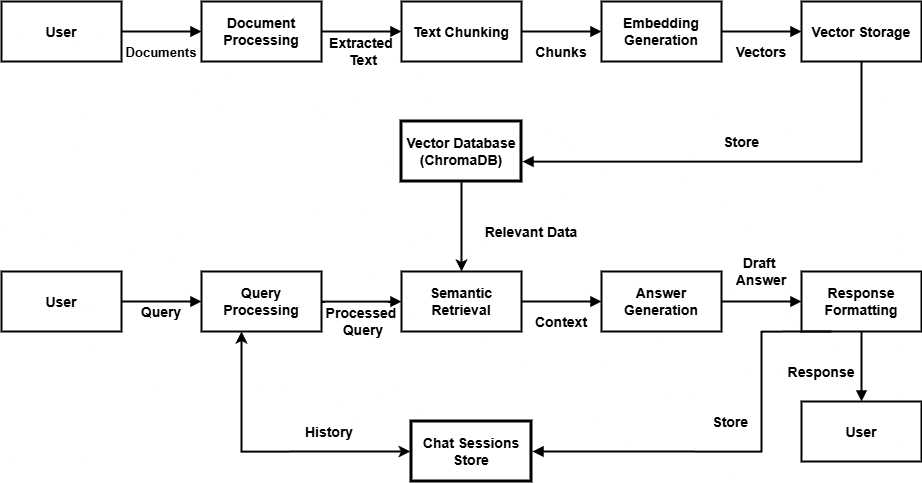

The diagram above was exported from draw.io. Its source (the exported page's mxGraphModel, read from the mxfile embedded in the PNG):
<mxGraphModel dx="1873" dy="1031" grid="1" gridSize="10" guides="1" tooltips="1" connect="1" arrows="1" fold="1" page="1" pageScale="1" pageWidth="850" pageHeight="1100" math="0" shadow="0">
  <root>
    <mxCell id="0" />
    <mxCell id="1" parent="0" />
    <mxCell id="OsleW2MZosZ3ZszJBBel-191" parent="1" style="rounded=0;whiteSpace=wrap;html=1;fillColor=none;strokeColor=#000000;strokeWidth=2;fontStyle=1;fontSize=14;labelBorderColor=none;labelBackgroundColor=default;autosizeText=0;convertToSvg=1;svgWhiteSpace=wrap;" value="&lt;font&gt;User&lt;/font&gt;" vertex="1">
      <mxGeometry height="60" width="120" x="425" y="170" as="geometry" />
    </mxCell>
    <mxCell id="OsleW2MZosZ3ZszJBBel-192" parent="1" style="rounded=0;whiteSpace=wrap;html=1;fillColor=none;strokeColor=#000000;strokeWidth=2;fontSize=14;fontStyle=1;labelBorderColor=none;labelBackgroundColor=default;autosizeText=0;convertToSvg=1;svgWhiteSpace=wrap;" value="&lt;font&gt;Document Processing&lt;/font&gt;" vertex="1">
      <mxGeometry height="60" width="120" x="625" y="170" as="geometry" />
    </mxCell>
    <mxCell id="OsleW2MZosZ3ZszJBBel-193" parent="1" style="rounded=0;whiteSpace=wrap;html=1;fillColor=none;strokeColor=#000000;strokeWidth=2;fontSize=14;fontStyle=1;labelBorderColor=none;labelBackgroundColor=default;autosizeText=0;convertToSvg=1;svgWhiteSpace=wrap;" value="&lt;font&gt;Text Chunking&lt;/font&gt;" vertex="1">
      <mxGeometry height="60" width="120" x="825" y="170" as="geometry" />
    </mxCell>
    <mxCell id="OsleW2MZosZ3ZszJBBel-194" parent="1" style="rounded=0;whiteSpace=wrap;html=1;fillColor=none;strokeColor=#000000;strokeWidth=2;fontSize=14;fontStyle=1;labelBorderColor=none;labelBackgroundColor=default;autosizeText=0;convertToSvg=1;svgWhiteSpace=wrap;" value="&lt;font&gt;Embedding Generation&lt;/font&gt;" vertex="1">
      <mxGeometry height="60" width="120" x="1025" y="170" as="geometry" />
    </mxCell>
    <mxCell id="OsleW2MZosZ3ZszJBBel-195" parent="1" style="rounded=0;whiteSpace=wrap;html=1;fillColor=none;strokeColor=#000000;strokeWidth=2;fontSize=14;fontStyle=1;labelBorderColor=none;labelBackgroundColor=default;autosizeText=0;convertToSvg=1;svgWhiteSpace=wrap;" value="&lt;font&gt;Vector Storage&lt;/font&gt;" vertex="1">
      <mxGeometry height="60" width="120" x="1225" y="170" as="geometry" />
    </mxCell>
    <mxCell id="OsleW2MZosZ3ZszJBBel-196" parent="1" style="rounded=0;whiteSpace=wrap;html=1;fillColor=none;strokeColor=#000000;strokeWidth=3;double=1;perimeterSpacing=1;fontSize=14;fontStyle=1;labelBorderColor=none;labelBackgroundColor=default;autosizeText=0;convertToSvg=1;svgWhiteSpace=wrap;" value="&lt;font&gt;Vector Database (ChromaDB)&lt;/font&gt;" vertex="1">
      <mxGeometry height="60" width="120" x="825" y="290" as="geometry" />
    </mxCell>
    <mxCell id="OsleW2MZosZ3ZszJBBel-197" parent="1" style="rounded=0;whiteSpace=wrap;html=1;fillColor=none;strokeColor=#000000;strokeWidth=2;fontStyle=1;fontSize=14;labelBorderColor=none;labelBackgroundColor=default;autosizeText=0;convertToSvg=1;svgWhiteSpace=wrap;" value="&lt;font&gt;User&lt;/font&gt;" vertex="1">
      <mxGeometry height="60" width="120" x="425" y="440" as="geometry" />
    </mxCell>
    <mxCell id="OsleW2MZosZ3ZszJBBel-198" parent="1" style="rounded=0;whiteSpace=wrap;html=1;fillColor=none;strokeColor=#000000;strokeWidth=2;fontSize=14;fontStyle=1;labelBorderColor=none;labelBackgroundColor=default;autosizeText=0;convertToSvg=1;svgWhiteSpace=wrap;" value="&lt;font&gt;Query Processing&lt;/font&gt;" vertex="1">
      <mxGeometry height="60" width="120" x="625" y="440" as="geometry" />
    </mxCell>
    <mxCell id="OsleW2MZosZ3ZszJBBel-199" parent="1" style="rounded=0;whiteSpace=wrap;html=1;fillColor=none;strokeColor=#000000;strokeWidth=2;fontSize=14;fontStyle=1;labelBorderColor=none;labelBackgroundColor=default;autosizeText=0;convertToSvg=1;svgWhiteSpace=wrap;" value="&lt;font&gt;Semantic Retrieval&lt;/font&gt;" vertex="1">
      <mxGeometry height="60" width="120" x="825" y="440" as="geometry" />
    </mxCell>
    <mxCell id="OsleW2MZosZ3ZszJBBel-200" parent="1" style="rounded=0;whiteSpace=wrap;html=1;fillColor=none;strokeColor=#000000;strokeWidth=2;fontSize=14;fontStyle=1;labelBorderColor=none;labelBackgroundColor=default;autosizeText=0;convertToSvg=1;svgWhiteSpace=wrap;" value="&lt;font&gt;Answer Generation&lt;/font&gt;" vertex="1">
      <mxGeometry height="60" width="120" x="1025" y="440" as="geometry" />
    </mxCell>
    <mxCell id="OsleW2MZosZ3ZszJBBel-201" parent="1" style="rounded=0;whiteSpace=wrap;html=1;fillColor=none;strokeColor=#000000;strokeWidth=2;fontSize=14;fontStyle=1;labelBorderColor=none;labelBackgroundColor=default;autosizeText=0;convertToSvg=1;svgWhiteSpace=wrap;" value="&lt;font&gt;Response Formatting&lt;/font&gt;" vertex="1">
      <mxGeometry height="60" width="120" x="1225" y="440" as="geometry" />
    </mxCell>
    <mxCell id="OsleW2MZosZ3ZszJBBel-202" parent="1" style="rounded=0;whiteSpace=wrap;html=1;fillColor=none;strokeColor=#000000;strokeWidth=2;fontStyle=1;fontSize=14;labelBorderColor=none;labelBackgroundColor=default;autosizeText=0;convertToSvg=1;svgWhiteSpace=wrap;" value="User" vertex="1">
      <mxGeometry height="60" width="120" x="1225" y="570" as="geometry" />
    </mxCell>
    <mxCell id="OsleW2MZosZ3ZszJBBel-203" parent="1" style="rounded=0;whiteSpace=wrap;html=1;fillColor=none;strokeColor=#000000;strokeWidth=3;double=1;perimeterSpacing=1;fontSize=14;fontStyle=1;labelBorderColor=none;labelBackgroundColor=default;autosizeText=0;convertToSvg=1;svgWhiteSpace=wrap;" value="&lt;font&gt;Chat Sessions Store&lt;/font&gt;" vertex="1">
      <mxGeometry height="60" width="120" x="835" y="590" as="geometry" />
    </mxCell>
    <mxCell id="OsleW2MZosZ3ZszJBBel-204" edge="1" parent="1" source="OsleW2MZosZ3ZszJBBel-191" style="edgeStyle=orthogonalEdgeStyle;rounded=0;html=1;strokeColor=#000000;strokeWidth=2;endArrow=block;endFill=1;labelBackgroundColor=default;fontSize=13;fontStyle=1;labelBorderColor=none;autosizeText=0;convertToSvg=1;" target="OsleW2MZosZ3ZszJBBel-192" value="Documents">
      <mxGeometry relative="1" y="-20" as="geometry">
        <mxPoint as="offset" />
      </mxGeometry>
    </mxCell>
    <mxCell id="OsleW2MZosZ3ZszJBBel-205" edge="1" parent="1" source="OsleW2MZosZ3ZszJBBel-192" style="edgeStyle=orthogonalEdgeStyle;rounded=0;html=1;strokeColor=#000000;strokeWidth=2;endArrow=block;endFill=1;labelBackgroundColor=default;fontSize=14;fontStyle=1;labelBorderColor=none;autosizeText=0;convertToSvg=1;" target="OsleW2MZosZ3ZszJBBel-193" value="Extracted&lt;div&gt;&amp;nbsp;Text&lt;/div&gt;">
      <mxGeometry relative="1" y="-20" as="geometry">
        <mxPoint as="offset" />
      </mxGeometry>
    </mxCell>
    <mxCell id="OsleW2MZosZ3ZszJBBel-206" edge="1" parent="1" source="OsleW2MZosZ3ZszJBBel-193" style="edgeStyle=orthogonalEdgeStyle;rounded=0;html=1;strokeColor=#000000;strokeWidth=2;endArrow=block;endFill=1;labelBackgroundColor=default;fontSize=14;fontStyle=1;labelBorderColor=none;autosizeText=0;convertToSvg=1;" target="OsleW2MZosZ3ZszJBBel-194" value="Chunks">
      <mxGeometry relative="1" y="-20" as="geometry">
        <mxPoint as="offset" />
      </mxGeometry>
    </mxCell>
    <mxCell id="OsleW2MZosZ3ZszJBBel-207" edge="1" parent="1" source="OsleW2MZosZ3ZszJBBel-194" style="edgeStyle=orthogonalEdgeStyle;rounded=0;html=1;strokeColor=#000000;strokeWidth=2;endArrow=block;endFill=1;labelBackgroundColor=default;fontSize=14;fontStyle=1;labelBorderColor=none;autosizeText=0;convertToSvg=1;" target="OsleW2MZosZ3ZszJBBel-195" value="Vectors">
      <mxGeometry relative="1" y="-20" as="geometry">
        <mxPoint as="offset" />
      </mxGeometry>
    </mxCell>
    <mxCell id="OsleW2MZosZ3ZszJBBel-208" edge="1" parent="1" source="OsleW2MZosZ3ZszJBBel-195" style="edgeStyle=orthogonalEdgeStyle;rounded=0;html=1;strokeColor=#000000;strokeWidth=2;endArrow=block;endFill=1;labelBackgroundColor=default;fontSize=14;fontStyle=1;labelBorderColor=none;autosizeText=0;convertToSvg=1;" target="OsleW2MZosZ3ZszJBBel-196" value="Store">
      <mxGeometry relative="1" y="-20" as="geometry">
        <mxPoint as="offset" />
        <Array as="points">
          <mxPoint x="1285" y="330" />
        </Array>
      </mxGeometry>
    </mxCell>
    <mxCell id="OsleW2MZosZ3ZszJBBel-209" edge="1" parent="1" source="OsleW2MZosZ3ZszJBBel-197" style="edgeStyle=orthogonalEdgeStyle;rounded=0;html=1;strokeColor=#000000;strokeWidth=2;endArrow=block;endFill=1;labelBackgroundColor=default;fontSize=14;fontStyle=1;labelBorderColor=none;autosizeText=0;convertToSvg=1;" target="OsleW2MZosZ3ZszJBBel-198" value="Query">
      <mxGeometry relative="1" y="-10" as="geometry">
        <mxPoint as="offset" />
      </mxGeometry>
    </mxCell>
    <mxCell id="OsleW2MZosZ3ZszJBBel-210" edge="1" parent="1" source="OsleW2MZosZ3ZszJBBel-198" style="edgeStyle=orthogonalEdgeStyle;rounded=0;html=1;strokeColor=#000000;strokeWidth=2;endArrow=block;endFill=1;labelBackgroundColor=default;fontSize=14;fontStyle=1;labelBorderColor=none;autosizeText=0;convertToSvg=1;" target="OsleW2MZosZ3ZszJBBel-199" value="Processed&lt;div&gt;&amp;nbsp;Query&lt;/div&gt;">
      <mxGeometry relative="1" x="0.0023" y="-20" as="geometry">
        <mxPoint as="offset" />
        <Array as="points">
          <mxPoint x="785" y="470" />
          <mxPoint x="785" y="470" />
        </Array>
      </mxGeometry>
    </mxCell>
    <mxCell id="OsleW2MZosZ3ZszJBBel-211" edge="1" parent="1" source="OsleW2MZosZ3ZszJBBel-199" style="edgeStyle=orthogonalEdgeStyle;rounded=0;html=1;strokeColor=#000000;strokeWidth=2;endArrow=block;endFill=1;labelBackgroundColor=default;fontSize=14;fontStyle=1;labelBorderColor=none;autosizeText=0;convertToSvg=1;" target="OsleW2MZosZ3ZszJBBel-200" value="Context">
      <mxGeometry relative="1" y="-20" as="geometry">
        <mxPoint as="offset" />
      </mxGeometry>
    </mxCell>
    <mxCell id="OsleW2MZosZ3ZszJBBel-212" edge="1" parent="1" source="OsleW2MZosZ3ZszJBBel-200" style="edgeStyle=orthogonalEdgeStyle;rounded=0;html=1;strokeColor=#000000;strokeWidth=2;endArrow=block;endFill=1;labelBackgroundColor=default;fontSize=14;fontStyle=1;labelBorderColor=none;autosizeText=0;convertToSvg=1;" target="OsleW2MZosZ3ZszJBBel-201" value="Draft&amp;nbsp;&lt;div&gt;Answer&lt;/div&gt;">
      <mxGeometry relative="1" y="30" as="geometry">
        <mxPoint as="offset" />
      </mxGeometry>
    </mxCell>
    <mxCell id="OsleW2MZosZ3ZszJBBel-213" edge="1" parent="1" source="OsleW2MZosZ3ZszJBBel-201" style="rounded=0;html=1;strokeColor=#000000;strokeWidth=2;endArrow=block;endFill=1;labelBackgroundColor=default;fontSize=14;fontStyle=1;labelBorderColor=none;autosizeText=0;convertToSvg=1;" target="OsleW2MZosZ3ZszJBBel-202" value="Response">
      <mxGeometry relative="1" x="0.1429" y="-40" as="geometry">
        <mxPoint as="offset" />
      </mxGeometry>
    </mxCell>
    <mxCell id="OsleW2MZosZ3ZszJBBel-214" edge="1" parent="1" source="OsleW2MZosZ3ZszJBBel-196" style="rounded=0;html=1;strokeColor=#000000;strokeWidth=2;endArrow=classic;endFill=1;labelBackgroundColor=default;entryX=0.5;entryY=0;entryDx=0;entryDy=0;exitX=0.5;exitY=1;exitDx=0;exitDy=0;fontSize=14;fontStyle=1;labelBorderColor=none;autosizeText=0;convertToSvg=1;" target="OsleW2MZosZ3ZszJBBel-199" value="Relevant Data">
      <mxGeometry relative="1" x="0.1011" y="70" as="geometry">
        <mxPoint as="offset" />
        <mxPoint x="895" y="410" as="sourcePoint" />
      </mxGeometry>
    </mxCell>
    <mxCell id="OsleW2MZosZ3ZszJBBel-215" edge="1" parent="1" source="OsleW2MZosZ3ZszJBBel-203" style="edgeStyle=orthogonalEdgeStyle;rounded=0;html=1;strokeColor=#000000;strokeWidth=2;endArrow=classic;startArrow=classic;endFill=1;startFill=1;labelBackgroundColor=default;exitX=0;exitY=0.5;exitDx=0;exitDy=0;entryX=0.5;entryY=1;entryDx=0;entryDy=0;fontSize=14;fontStyle=1;labelBorderColor=none;autosizeText=0;convertToSvg=1;" value="History">
      <mxGeometry relative="1" x="-0.4499" y="-20" as="geometry">
        <mxPoint x="-1" as="offset" />
        <mxPoint x="864" y="640" as="sourcePoint" />
        <mxPoint x="665" y="500" as="targetPoint" />
      </mxGeometry>
    </mxCell>
    <mxCell id="OsleW2MZosZ3ZszJBBel-216" edge="1" parent="1" source="OsleW2MZosZ3ZszJBBel-201" style="edgeStyle=orthogonalEdgeStyle;rounded=0;html=1;strokeColor=#000000;strokeWidth=2;endArrow=block;endFill=1;labelBackgroundColor=default;exitX=0.25;exitY=1;exitDx=0;exitDy=0;entryX=1;entryY=0.5;entryDx=0;entryDy=0;fontSize=14;fontStyle=1;labelBorderColor=none;autosizeText=0;convertToSvg=1;" target="OsleW2MZosZ3ZszJBBel-203" value="Store">
      <mxGeometry relative="1" x="0.0586" y="-30" as="geometry">
        <mxPoint x="1" as="offset" />
        <Array as="points">
          <mxPoint x="1185" y="500" />
          <mxPoint x="1185" y="620" />
        </Array>
        <mxPoint x="1346" y="480" as="sourcePoint" />
        <mxPoint x="1155" y="670" as="targetPoint" />
      </mxGeometry>
    </mxCell>
  </root>
</mxGraphModel>